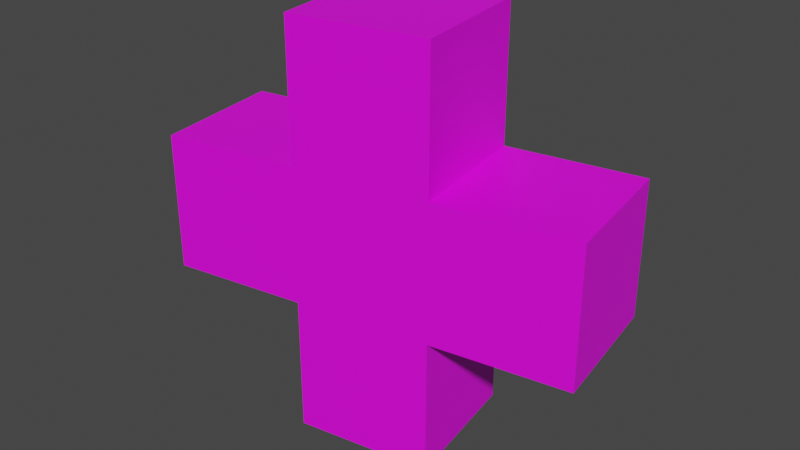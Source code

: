 # Source: Plus.blend  (saved by Blender 2.93.21; exported with 4.5.12 LTS)
import bpy
from mathutils import Matrix  # noqa: F401  (used for matrix-valued properties, if any)

bpy.ops.wm.read_factory_settings(use_empty=True)
scene = bpy.context.scene
scene.name = 'Scene'

# ---- collections
col_collection = bpy.data.collections.new('Collection'); scene.collection.children.link(col_collection)

# ---- images (referenced by path relative to the original .blend; pixels are not part of the script)
import os
ASSET_DIR = os.environ.get("B2B_ASSET_DIR", "")  # directory of the original .blend (textures are referenced by path, not embedded)
HERE = os.path.dirname(os.path.abspath(__file__))  # packed textures are extracted next to this script under _unpacked/

def load_image(name, relpath, width, height, colorspace="sRGB"):
    """Load a texture the original file referenced (path relative to the .blend, or extracted next to this script)."""
    p = next((c for c in (os.path.join(HERE, relpath), os.path.join(ASSET_DIR, relpath)) if relpath and os.path.exists(c)), "")
    if p:
        img = bpy.data.images.load(p, check_existing=True)
        img.name = name
    else:  # same state as the original file: an image datablock whose file is absent (Cycles renders it pink)
        img = bpy.data.images.new(name, width, height)
        img.source = "FILE"
        img.filepath = "//" + (relpath or name)
    img.colorspace_settings.name = colorspace
    return img
img_flagstone_bmp = load_image('flagstone.bmp', 'flagstone.bmp', 1024, 1024, 'sRGB')

# ---- materials (node trees are filled in below, after node groups)
mat_material_001 = bpy.data.materials.new('Material.001')
mat_material_001.use_transparent_shadow = False

# ---- material node trees
mat_material_001.use_nodes = True; mat_material_001.node_tree.nodes.clear()
_N = mat_material_001.node_tree.nodes; _L = mat_material_001.node_tree.links
n0 = _N.new('ShaderNodeBsdfPrincipled'); n0.name = 'Principled BSDF'; n0.location = (10, 300)
n0.distribution = 'GGX'
n0.subsurface_method = 'BURLEY'
n0.inputs[3].default_value = 1.45
n0.inputs[27].default_value = (0.0, 0.0, 0.0, 1.0)
n0.inputs[28].default_value = 1.0
n1 = _N.new('ShaderNodeOutputMaterial'); n1.name = 'Material Output'; n1.location = (300, 300)
n2 = _N.new('ShaderNodeTexImage'); n2.name = 'Image Texture'; n2.location = (-282, 394)
n2.image = img_flagstone_bmp
_L.new(n0.outputs[0], n1.inputs[0])
_L.new(n2.outputs[0], n0.inputs[0])
n1.is_active_output = True

# ---- world
world_world = bpy.data.worlds.new('World'); scene.world = world_world
world_world.use_nodes = True; world_world.node_tree.nodes.clear()
_N = world_world.node_tree.nodes; _L = world_world.node_tree.links
n0 = _N.new('ShaderNodeOutputWorld'); n0.name = 'World Output'; n0.location = (300, 300)
n1 = _N.new('ShaderNodeBackground'); n1.name = 'Background'; n1.location = (10, 300)
n1.inputs[0].default_value = (0.05088, 0.05088, 0.05088, 1.0)
_L.new(n1.outputs[0], n0.inputs[0])
n0.is_active_output = True
world_world.color = (0.05088, 0.05088, 0.05088)
world_world.use_sun_shadow = False
world_world.sun_shadow_jitter_overblur = 0.0

# ---- meshes
me_cube_002 = bpy.data.meshes.new('Cube.002')
me_cube_002.from_pydata([(-1.196, -0.3985, 1.263), (-0.3985, -0.3985, 0.4664), (-0.3985, -0.3985, 1.263), (-1.196, -0.3985, 2.061), (-0.3985, -0.3985, 2.061), (-0.3985, -0.3985, 2.858), (-1.196, 0.3985, 1.263), (-0.3985, 0.3985, 0.4664), (-0.3985, 0.3985, 1.263), (-1.196, 0.3985, 2.061), (-0.3985, 0.3985, 2.061), (-0.3985, 0.3985, 2.858), (0.3985, -0.3985, 0.4664), (0.3985, -0.3985, 1.263), (1.196, -0.3985, 1.263), (0.3985, -0.3985, 2.061), (0.3985, -0.3985, 2.858), (1.196, -0.3985, 2.061), (0.3985, 0.3985, 0.4664), (0.3985, 0.3985, 1.263), (1.196, 0.3985, 1.263), (0.3985, 0.3985, 2.061), (0.3985, 0.3985, 2.858), (1.196, 0.3985, 2.061)], [], [(1, 12, 13, 2), (4, 15, 16, 5), (8, 19, 18, 7), (11, 22, 21, 10), (1, 2, 8, 7), (0, 6, 8, 2), (18, 19, 13, 12), (13, 19, 20, 14), (4, 5, 11, 10), (4, 10, 9, 3), (21, 22, 16, 15), (17, 23, 21, 15), (0, 2, 4, 3), (9, 10, 8, 6), (13, 14, 17, 15), (21, 23, 20, 19), (0, 3, 9, 6), (20, 23, 17, 14), (2, 13, 15, 4), (10, 21, 19, 8), (1, 7, 18, 12), (16, 22, 11, 5)])
_uv = me_cube_002.uv_layers.new(name='UVMap')
_uv.uv.foreach_set('vector', [0.3333, -5.96e-08, 0.6667, -5.96e-08, 0.6667, 0.3333, 0.3333, 0.3333, 0.3333, 0.6667, 0.6667, 0.6667, 0.6667, 1.0, 0.3333, 1.0, 0.3333, 0.3333, 0.6667, 0.3333, 0.6667, -5.96e-08, 0.3333, -5.96e-08, 0.3333, 1.0, 0.6667, 1.0, 0.6667, 0.6667, 0.3333, 0.6667, 0.3333, -5.96e-08, 0.3333, 0.3333, 0.6667, 0.3333, 0.6667, -5.96e-08, 0.0, 0.3333, 0.0, 0.6667, 0.3333, 0.6667, 0.3333, 0.3333, 0.6667, -5.96e-08, 0.6667, 0.3333, 0.3333, 0.3333, 0.3333, -5.96e-08, 0.6667, 0.3333, 0.6667, 0.6667, 1.0, 0.6667, 1.0, 0.3333, 0.3333, 0.6667, 0.3333, 1.0, 0.6667, 1.0, 0.6667, 0.6667, 0.3333, 0.3333, 0.3333, 0.6667, 0.0, 0.6667, 0.0, 0.3333, 0.6667, 0.6667, 0.6667, 1.0, 0.3333, 1.0, 0.3333, 0.6667, 1.0, 0.3333, 1.0, 0.6667, 0.6667, 0.6667, 0.6667, 0.3333, 0.0, 0.3333, 0.3333, 0.3333, 0.3333, 0.6667, 0.0, 0.6667, 0.0, 0.6667, 0.3333, 0.6667, 0.3333, 0.3333, 0.0, 0.3333, 0.6667, 0.3333, 1.0, 0.3333, 1.0, 0.6667, 0.6667, 0.6667, 0.6667, 0.6667, 1.0, 0.6667, 1.0, 0.3333, 0.6667, 0.3333, 0.3333, 0.3333, 0.3333, 0.6667, 0.6667, 0.6667, 0.6667, 0.3333, 0.6667, 0.3333, 0.6667, 0.6667, 0.3333, 0.6667, 0.3333, 0.3333, 0.3333, 0.3333, 0.6667, 0.3333, 0.6667, 0.6667, 0.3333, 0.6667, 0.3333, 0.6667, 0.6667, 0.6667, 0.6667, 0.3333, 0.3333, 0.3333, 0.3333, 0.3333, 0.3333, 0.6667, 0.6667, 0.6667, 0.6667, 0.3333, 0.6667, 0.3333, 0.6667, 0.6667, 0.3333, 0.6667, 0.3333, 0.3333])
me_cube_002.materials.append(mat_material_001)
me_cube_002.use_remesh_fix_poles = True
me_cube_002.use_remesh_preserve_attributes = False
me_cube_002.use_mirror_x = True
me_cube_002.update()

# ---- objects
ob_cube = bpy.data.objects.new('Cube', me_cube_002)

# ---- transforms, parenting, visibility, modifiers, constraints
ob_cube.location = (0.0, 0.0, -0.002356)
ob_cube.rotation_euler = (0.0, 0.0, 0.1507)
ob_cube.use_mesh_mirror_x = True

# ---- collection membership
col_collection.objects.link(ob_cube)

# ---- scene / render settings (as saved in the file)
scene.frame_start = 1; scene.frame_end = 100; scene.frame_set(97)
scene.render.engine = 'BLENDER_EEVEE_NEXT'
scene.cycles.use_denoising = False
scene.cycles.samples = 128
scene.cycles.sampling_pattern = 'TABULATED_SOBOL'
scene.cycles.use_adaptive_sampling = False
scene.cycles.use_light_tree = False
scene.view_settings.view_transform = 'Filmic'
bpy.context.view_layer.update()

# ---- added for rendering (the .blend has no active camera and no usable light): camera, sun
cam_auto = bpy.data.cameras.new('AutoCamera')
cam_auto.lens = 50.0
cam_auto.sensor_width = 36.0
cam_auto.clip_end = 1000.0
ob_auto_camera = bpy.data.objects.new('AutoCamera', cam_auto)
scene.collection.objects.link(ob_auto_camera)
ob_auto_camera.location = (3.3619, -4.03429, 4.34918)
ob_auto_camera.rotation_euler = (1.09748, -7.21219e-08, 0.694738)
scene.camera = ob_auto_camera
light_auto_sun = bpy.data.lights.new('AutoSun', 'SUN')
light_auto_sun.energy = 3.0
light_auto_sun.angle = 0.0523599
ob_auto_sun = bpy.data.objects.new('AutoSun', light_auto_sun)
scene.collection.objects.link(ob_auto_sun)
ob_auto_sun.rotation_euler = (0.872665, 0.174533, 0.523599)
bpy.context.view_layer.update()
